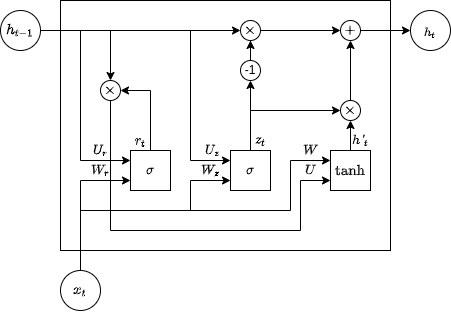

The diagram above was exported from draw.io. Its source (the exported page's mxGraphModel, read from the mxfile embedded in the PNG):
<mxGraphModel dx="677" dy="413" grid="1" gridSize="10" guides="1" tooltips="1" connect="1" arrows="1" fold="1" page="1" pageScale="1" pageWidth="827" pageHeight="1169" math="1" shadow="0">
  <root>
    <mxCell id="0" />
    <mxCell id="1" parent="0" />
    <mxCell id="eY1EY-jxIZdi1SM39fzs-158" value="" style="rounded=0;whiteSpace=wrap;html=1;fontSize=16;fillColor=none;" parent="1" vertex="1">
      <mxGeometry x="240" y="240" width="330" height="250" as="geometry" />
    </mxCell>
    <mxCell id="5-UMgSnxP8lxgdhS0AV0-15" style="edgeStyle=orthogonalEdgeStyle;rounded=0;orthogonalLoop=1;jettySize=auto;html=1;" edge="1" parent="1" source="5-UMgSnxP8lxgdhS0AV0-1" target="5-UMgSnxP8lxgdhS0AV0-10">
      <mxGeometry relative="1" as="geometry" />
    </mxCell>
    <mxCell id="5-UMgSnxP8lxgdhS0AV0-16" style="edgeStyle=orthogonalEdgeStyle;rounded=0;orthogonalLoop=1;jettySize=auto;html=1;" edge="1" parent="1" source="5-UMgSnxP8lxgdhS0AV0-1" target="5-UMgSnxP8lxgdhS0AV0-12">
      <mxGeometry relative="1" as="geometry" />
    </mxCell>
    <mxCell id="5-UMgSnxP8lxgdhS0AV0-17" value="`U_r`" style="edgeStyle=orthogonalEdgeStyle;rounded=0;orthogonalLoop=1;jettySize=auto;html=1;entryX=0;entryY=0.25;entryDx=0;entryDy=0;" edge="1" parent="1" source="5-UMgSnxP8lxgdhS0AV0-1" target="5-UMgSnxP8lxgdhS0AV0-7">
      <mxGeometry x="0.7273" y="10" relative="1" as="geometry">
        <Array as="points">
          <mxPoint x="260" y="270" />
          <mxPoint x="260" y="400" />
        </Array>
        <mxPoint as="offset" />
      </mxGeometry>
    </mxCell>
    <mxCell id="5-UMgSnxP8lxgdhS0AV0-21" value="`U_z`" style="edgeStyle=orthogonalEdgeStyle;rounded=0;orthogonalLoop=1;jettySize=auto;html=1;entryX=0;entryY=0.25;entryDx=0;entryDy=0;" edge="1" parent="1" source="5-UMgSnxP8lxgdhS0AV0-1" target="5-UMgSnxP8lxgdhS0AV0-9">
      <mxGeometry x="0.8857" y="10" relative="1" as="geometry">
        <Array as="points">
          <mxPoint x="370" y="270" />
          <mxPoint x="370" y="400" />
        </Array>
        <mxPoint as="offset" />
      </mxGeometry>
    </mxCell>
    <mxCell id="5-UMgSnxP8lxgdhS0AV0-1" value="`h_(t-1)`" style="ellipse;whiteSpace=wrap;html=1;aspect=fixed;" vertex="1" parent="1">
      <mxGeometry x="180" y="250" width="40" height="40" as="geometry" />
    </mxCell>
    <mxCell id="5-UMgSnxP8lxgdhS0AV0-2" value="&lt;sub style=&quot;&quot;&gt;`h_t`&lt;br&gt;&lt;/sub&gt;" style="ellipse;whiteSpace=wrap;html=1;aspect=fixed;" vertex="1" parent="1">
      <mxGeometry x="590" y="250" width="40" height="40" as="geometry" />
    </mxCell>
    <mxCell id="5-UMgSnxP8lxgdhS0AV0-18" value="`W_r`" style="edgeStyle=orthogonalEdgeStyle;rounded=0;orthogonalLoop=1;jettySize=auto;html=1;entryX=0;entryY=0.75;entryDx=0;entryDy=0;" edge="1" parent="1" source="5-UMgSnxP8lxgdhS0AV0-6" target="5-UMgSnxP8lxgdhS0AV0-7">
      <mxGeometry x="0.5714" y="10" relative="1" as="geometry">
        <Array as="points">
          <mxPoint x="260" y="420" />
        </Array>
        <mxPoint as="offset" />
      </mxGeometry>
    </mxCell>
    <mxCell id="5-UMgSnxP8lxgdhS0AV0-19" value="`W_z`" style="edgeStyle=orthogonalEdgeStyle;rounded=0;orthogonalLoop=1;jettySize=auto;html=1;entryX=0;entryY=0.75;entryDx=0;entryDy=0;" edge="1" parent="1" source="5-UMgSnxP8lxgdhS0AV0-6" target="5-UMgSnxP8lxgdhS0AV0-9">
      <mxGeometry x="0.8333" y="10" relative="1" as="geometry">
        <Array as="points">
          <mxPoint x="260" y="450" />
          <mxPoint x="370" y="450" />
          <mxPoint x="370" y="420" />
        </Array>
        <mxPoint as="offset" />
      </mxGeometry>
    </mxCell>
    <mxCell id="5-UMgSnxP8lxgdhS0AV0-20" value="`W`" style="edgeStyle=orthogonalEdgeStyle;rounded=0;orthogonalLoop=1;jettySize=auto;html=1;entryX=0;entryY=0.25;entryDx=0;entryDy=0;" edge="1" parent="1" source="5-UMgSnxP8lxgdhS0AV0-6" target="5-UMgSnxP8lxgdhS0AV0-8">
      <mxGeometry x="0.8889" y="10" relative="1" as="geometry">
        <Array as="points">
          <mxPoint x="260" y="450" />
          <mxPoint x="470" y="450" />
          <mxPoint x="470" y="400" />
        </Array>
        <mxPoint as="offset" />
      </mxGeometry>
    </mxCell>
    <mxCell id="5-UMgSnxP8lxgdhS0AV0-6" value="`x_t`" style="ellipse;whiteSpace=wrap;html=1;aspect=fixed;" vertex="1" parent="1">
      <mxGeometry x="240" y="510" width="40" height="40" as="geometry" />
    </mxCell>
    <mxCell id="5-UMgSnxP8lxgdhS0AV0-22" value="`r_t`" style="edgeStyle=orthogonalEdgeStyle;rounded=0;orthogonalLoop=1;jettySize=auto;html=1;entryX=1;entryY=0.5;entryDx=0;entryDy=0;" edge="1" parent="1" source="5-UMgSnxP8lxgdhS0AV0-7" target="5-UMgSnxP8lxgdhS0AV0-12">
      <mxGeometry x="-0.8" y="10" relative="1" as="geometry">
        <Array as="points">
          <mxPoint x="330" y="330" />
        </Array>
        <mxPoint as="offset" />
      </mxGeometry>
    </mxCell>
    <mxCell id="5-UMgSnxP8lxgdhS0AV0-7" value="`sigma`" style="whiteSpace=wrap;html=1;aspect=fixed;" vertex="1" parent="1">
      <mxGeometry x="310" y="390" width="40" height="40" as="geometry" />
    </mxCell>
    <mxCell id="5-UMgSnxP8lxgdhS0AV0-26" value="`h'_t`" style="edgeStyle=orthogonalEdgeStyle;rounded=0;orthogonalLoop=1;jettySize=auto;html=1;entryX=0.5;entryY=1;entryDx=0;entryDy=0;" edge="1" parent="1" source="5-UMgSnxP8lxgdhS0AV0-8" target="5-UMgSnxP8lxgdhS0AV0-14">
      <mxGeometry x="0.2" y="-10" relative="1" as="geometry">
        <mxPoint as="offset" />
      </mxGeometry>
    </mxCell>
    <mxCell id="5-UMgSnxP8lxgdhS0AV0-8" value="`tanh`" style="whiteSpace=wrap;html=1;aspect=fixed;" vertex="1" parent="1">
      <mxGeometry x="510" y="390" width="40" height="40" as="geometry" />
    </mxCell>
    <mxCell id="5-UMgSnxP8lxgdhS0AV0-24" style="edgeStyle=orthogonalEdgeStyle;rounded=0;orthogonalLoop=1;jettySize=auto;html=1;" edge="1" parent="1" source="5-UMgSnxP8lxgdhS0AV0-9" target="5-UMgSnxP8lxgdhS0AV0-13">
      <mxGeometry relative="1" as="geometry" />
    </mxCell>
    <mxCell id="5-UMgSnxP8lxgdhS0AV0-25" value="`z_t`" style="edgeStyle=orthogonalEdgeStyle;rounded=0;orthogonalLoop=1;jettySize=auto;html=1;entryX=0;entryY=0.5;entryDx=0;entryDy=0;" edge="1" parent="1" source="5-UMgSnxP8lxgdhS0AV0-9" target="5-UMgSnxP8lxgdhS0AV0-14">
      <mxGeometry x="-0.8462" y="-10" relative="1" as="geometry">
        <Array as="points">
          <mxPoint x="430" y="350" />
        </Array>
        <mxPoint as="offset" />
      </mxGeometry>
    </mxCell>
    <mxCell id="5-UMgSnxP8lxgdhS0AV0-9" value="`sigma`" style="whiteSpace=wrap;html=1;aspect=fixed;" vertex="1" parent="1">
      <mxGeometry x="410" y="390" width="40" height="40" as="geometry" />
    </mxCell>
    <mxCell id="5-UMgSnxP8lxgdhS0AV0-29" style="edgeStyle=orthogonalEdgeStyle;rounded=0;orthogonalLoop=1;jettySize=auto;html=1;" edge="1" parent="1" source="5-UMgSnxP8lxgdhS0AV0-10" target="5-UMgSnxP8lxgdhS0AV0-11">
      <mxGeometry relative="1" as="geometry" />
    </mxCell>
    <mxCell id="5-UMgSnxP8lxgdhS0AV0-10" value="`xx`" style="ellipse;whiteSpace=wrap;html=1;aspect=fixed;" vertex="1" parent="1">
      <mxGeometry x="420" y="260" width="20" height="20" as="geometry" />
    </mxCell>
    <mxCell id="5-UMgSnxP8lxgdhS0AV0-30" style="edgeStyle=orthogonalEdgeStyle;rounded=0;orthogonalLoop=1;jettySize=auto;html=1;" edge="1" parent="1" source="5-UMgSnxP8lxgdhS0AV0-11" target="5-UMgSnxP8lxgdhS0AV0-2">
      <mxGeometry relative="1" as="geometry" />
    </mxCell>
    <mxCell id="5-UMgSnxP8lxgdhS0AV0-11" value="`+`" style="ellipse;whiteSpace=wrap;html=1;aspect=fixed;" vertex="1" parent="1">
      <mxGeometry x="520" y="260" width="20" height="20" as="geometry" />
    </mxCell>
    <mxCell id="5-UMgSnxP8lxgdhS0AV0-31" value="`U`" style="edgeStyle=orthogonalEdgeStyle;rounded=0;orthogonalLoop=1;jettySize=auto;html=1;entryX=0;entryY=0.75;entryDx=0;entryDy=0;" edge="1" parent="1" source="5-UMgSnxP8lxgdhS0AV0-12" target="5-UMgSnxP8lxgdhS0AV0-8">
      <mxGeometry x="0.8974" y="10" relative="1" as="geometry">
        <Array as="points">
          <mxPoint x="290" y="470" />
          <mxPoint x="480" y="470" />
          <mxPoint x="480" y="420" />
        </Array>
        <mxPoint as="offset" />
      </mxGeometry>
    </mxCell>
    <mxCell id="5-UMgSnxP8lxgdhS0AV0-12" value="`xx`" style="ellipse;whiteSpace=wrap;html=1;aspect=fixed;" vertex="1" parent="1">
      <mxGeometry x="280" y="320" width="20" height="20" as="geometry" />
    </mxCell>
    <mxCell id="5-UMgSnxP8lxgdhS0AV0-27" style="edgeStyle=orthogonalEdgeStyle;rounded=0;orthogonalLoop=1;jettySize=auto;html=1;entryX=0.5;entryY=1;entryDx=0;entryDy=0;" edge="1" parent="1" source="5-UMgSnxP8lxgdhS0AV0-13" target="5-UMgSnxP8lxgdhS0AV0-10">
      <mxGeometry relative="1" as="geometry" />
    </mxCell>
    <mxCell id="5-UMgSnxP8lxgdhS0AV0-13" value="-1" style="ellipse;whiteSpace=wrap;html=1;aspect=fixed;" vertex="1" parent="1">
      <mxGeometry x="420" y="300" width="20" height="20" as="geometry" />
    </mxCell>
    <mxCell id="5-UMgSnxP8lxgdhS0AV0-28" style="edgeStyle=orthogonalEdgeStyle;rounded=0;orthogonalLoop=1;jettySize=auto;html=1;entryX=0.5;entryY=1;entryDx=0;entryDy=0;" edge="1" parent="1" source="5-UMgSnxP8lxgdhS0AV0-14" target="5-UMgSnxP8lxgdhS0AV0-11">
      <mxGeometry relative="1" as="geometry" />
    </mxCell>
    <mxCell id="5-UMgSnxP8lxgdhS0AV0-14" value="`xx`" style="ellipse;whiteSpace=wrap;html=1;aspect=fixed;" vertex="1" parent="1">
      <mxGeometry x="520" y="340" width="20" height="20" as="geometry" />
    </mxCell>
  </root>
</mxGraphModel>